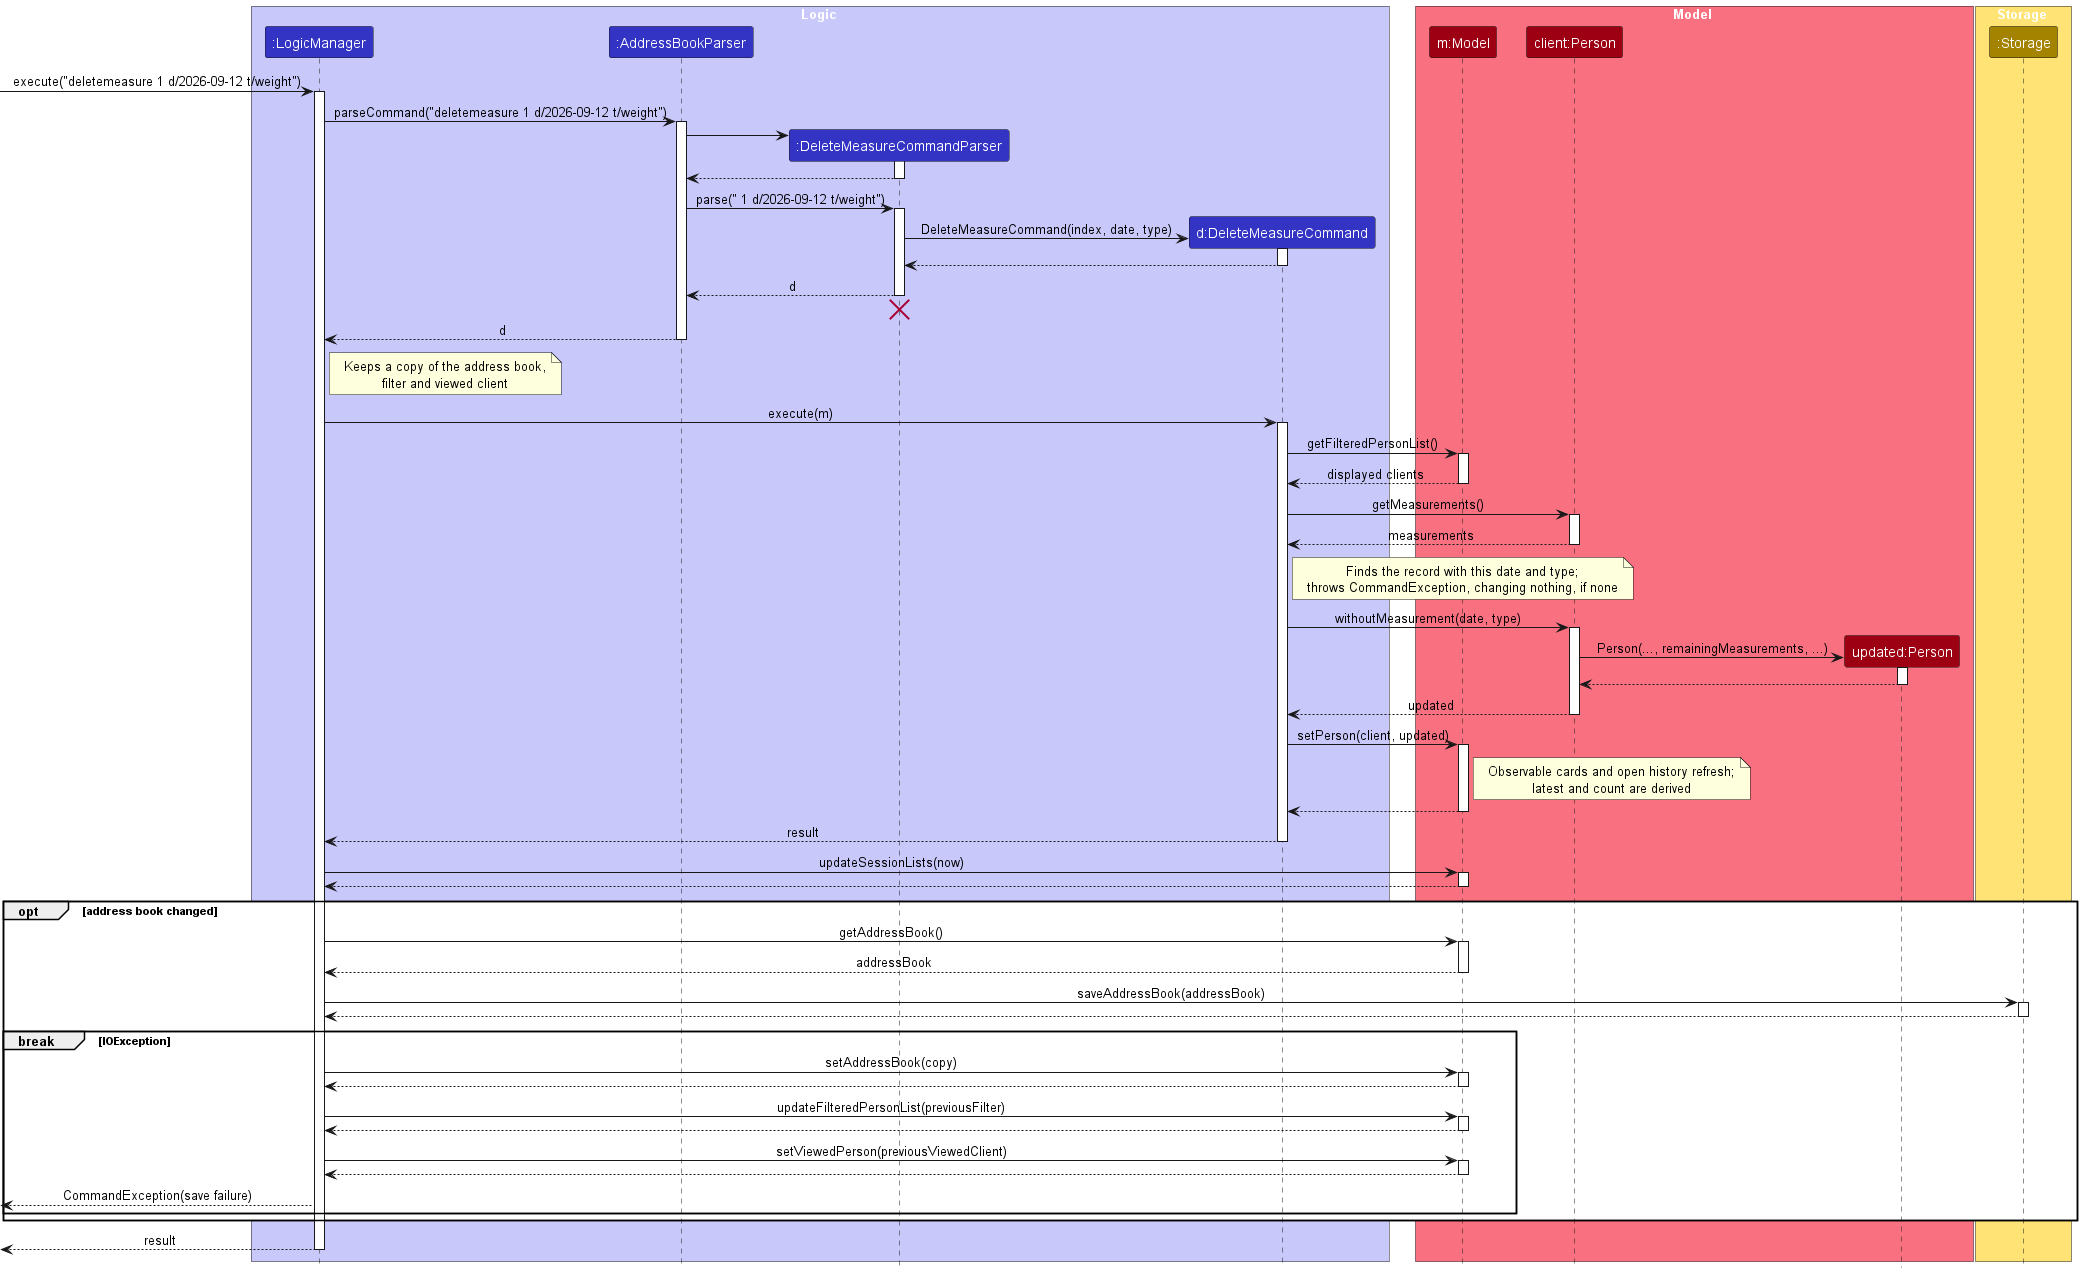

The diagram above was rendered by PlantUML. Its source (embedded in the PNG):
@startuml
!include style.puml
skinparam ArrowFontStyle plain

box Logic LOGIC_COLOR_T1
participant ":LogicManager" as Logic LOGIC_COLOR
participant ":AddressBookParser" as Parser LOGIC_COLOR
participant ":DeleteMeasureCommandParser" as DeleteParser LOGIC_COLOR
participant "d:DeleteMeasureCommand" as Command LOGIC_COLOR
end box
box Model MODEL_COLOR_T1
participant "m:Model" as Model MODEL_COLOR
participant "client:Person" as Client MODEL_COLOR
participant "updated:Person" as Updated MODEL_COLOR
end box
box Storage STORAGE_COLOR_T1
participant ":Storage" as Storage STORAGE_COLOR
end box

[-> Logic : execute("deletemeasure 1 d/2026-09-12 t/weight")
activate Logic
Logic -> Parser : parseCommand("deletemeasure 1 d/2026-09-12 t/weight")
activate Parser
create DeleteParser
Parser -> DeleteParser
activate DeleteParser
DeleteParser --> Parser
deactivate DeleteParser
Parser -> DeleteParser : parse(" 1 d/2026-09-12 t/weight")
activate DeleteParser
create Command
DeleteParser -> Command : DeleteMeasureCommand(index, date, type)
activate Command
Command --> DeleteParser
deactivate Command
DeleteParser --> Parser : d
deactivate DeleteParser
'Hidden arrow to position the destroy marker below the end of the activation bar.
DeleteParser -[hidden]-> Parser
destroy DeleteParser
Parser --> Logic : d
deactivate Parser
note right of Logic : Keeps a copy of the address book,\nfilter and viewed client
Logic -> Command : execute(m)
activate Command
Command -> Model : getFilteredPersonList()
activate Model
Model --> Command : displayed clients
deactivate Model
Command -> Client : getMeasurements()
activate Client
Client --> Command : measurements
deactivate Client
note right of Command : Finds the record with this date and type;\nthrows CommandException, changing nothing, if none
Command -> Client : withoutMeasurement(date, type)
activate Client
create Updated
Client -> Updated : Person(..., remainingMeasurements, ...)
activate Updated
Updated --> Client
deactivate Updated
Client --> Command : updated
deactivate Client
Command -> Model : setPerson(client, updated)
activate Model
note right of Model : Observable cards and open history refresh;\nlatest and count are derived
Model --> Command
deactivate Model
Command --> Logic : result
deactivate Command
Logic -> Model : updateSessionLists(now)
activate Model
Model --> Logic
deactivate Model
opt address book changed
Logic -> Model : getAddressBook()
activate Model
Model --> Logic : addressBook
deactivate Model
Logic -> Storage : saveAddressBook(addressBook)
activate Storage
Storage --> Logic
deactivate Storage
break IOException
Logic -> Model : setAddressBook(copy)
activate Model
Model --> Logic
deactivate Model
Logic -> Model : updateFilteredPersonList(previousFilter)
activate Model
Model --> Logic
deactivate Model
Logic -> Model : setViewedPerson(previousViewedClient)
activate Model
Model --> Logic
deactivate Model
[<-- Logic : CommandException(save failure)
end
end
[<-- Logic : result
deactivate Logic
@enduml